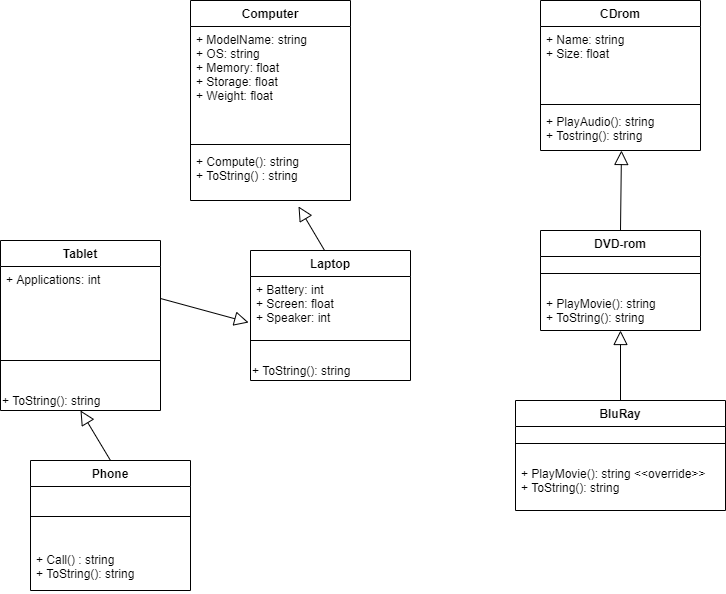

The diagram above was exported from draw.io. Its source (the exported page's mxGraphModel, read from the mxfile embedded in the PNG):
<mxGraphModel dx="1382" dy="764" grid="1" gridSize="10" guides="1" tooltips="1" connect="1" arrows="1" fold="1" page="1" pageScale="1" pageWidth="827" pageHeight="1169" math="0" shadow="0">
  <root>
    <mxCell id="0" />
    <mxCell id="1" parent="0" />
    <mxCell id="VZl6DMjTFjhivSZCWlfF-5" value="Computer" style="swimlane;fontStyle=1;align=center;verticalAlign=top;childLayout=stackLayout;horizontal=1;startSize=26;horizontalStack=0;resizeParent=1;resizeParentMax=0;resizeLast=0;collapsible=1;marginBottom=0;" vertex="1" parent="1">
      <mxGeometry x="260" y="50" width="160" height="200" as="geometry" />
    </mxCell>
    <mxCell id="VZl6DMjTFjhivSZCWlfF-6" value="+ ModelName: string&#10;+ OS: string&#10;+ Memory: float&#10;+ Storage: float&#10;+ Weight: float" style="text;strokeColor=none;fillColor=none;align=left;verticalAlign=top;spacingLeft=4;spacingRight=4;overflow=hidden;rotatable=0;points=[[0,0.5],[1,0.5]];portConstraint=eastwest;" vertex="1" parent="VZl6DMjTFjhivSZCWlfF-5">
      <mxGeometry y="26" width="160" height="114" as="geometry" />
    </mxCell>
    <mxCell id="VZl6DMjTFjhivSZCWlfF-7" value="" style="line;strokeWidth=1;fillColor=none;align=left;verticalAlign=middle;spacingTop=-1;spacingLeft=3;spacingRight=3;rotatable=0;labelPosition=right;points=[];portConstraint=eastwest;" vertex="1" parent="VZl6DMjTFjhivSZCWlfF-5">
      <mxGeometry y="140" width="160" height="8" as="geometry" />
    </mxCell>
    <mxCell id="VZl6DMjTFjhivSZCWlfF-8" value="+ Compute(): string&#10;+ ToString() : string" style="text;strokeColor=none;fillColor=none;align=left;verticalAlign=top;spacingLeft=4;spacingRight=4;overflow=hidden;rotatable=0;points=[[0,0.5],[1,0.5]];portConstraint=eastwest;" vertex="1" parent="VZl6DMjTFjhivSZCWlfF-5">
      <mxGeometry y="148" width="160" height="52" as="geometry" />
    </mxCell>
    <mxCell id="VZl6DMjTFjhivSZCWlfF-9" value="" style="endArrow=block;endFill=0;endSize=12;html=1;exitX=1;exitY=0.5;exitDx=0;exitDy=0;entryX=-0.012;entryY=1.045;entryDx=0;entryDy=0;entryPerimeter=0;" edge="1" parent="1" source="VZl6DMjTFjhivSZCWlfF-35" target="VZl6DMjTFjhivSZCWlfF-11">
      <mxGeometry width="160" relative="1" as="geometry">
        <mxPoint x="280" y="300" as="sourcePoint" />
        <mxPoint x="350" y="310" as="targetPoint" />
      </mxGeometry>
    </mxCell>
    <mxCell id="VZl6DMjTFjhivSZCWlfF-10" value="Laptop" style="swimlane;fontStyle=1;align=center;verticalAlign=top;childLayout=stackLayout;horizontal=1;startSize=26;horizontalStack=0;resizeParent=1;resizeParentMax=0;resizeLast=0;collapsible=1;marginBottom=0;" vertex="1" parent="1">
      <mxGeometry x="320" y="300" width="160" height="130" as="geometry" />
    </mxCell>
    <mxCell id="VZl6DMjTFjhivSZCWlfF-11" value="+ Battery: int&#10;+ Screen: float&#10;+ Speaker: int" style="text;strokeColor=none;fillColor=none;align=left;verticalAlign=top;spacingLeft=4;spacingRight=4;overflow=hidden;rotatable=0;points=[[0,0.5],[1,0.5]];portConstraint=eastwest;" vertex="1" parent="VZl6DMjTFjhivSZCWlfF-10">
      <mxGeometry y="26" width="160" height="44" as="geometry" />
    </mxCell>
    <mxCell id="VZl6DMjTFjhivSZCWlfF-12" value="" style="line;strokeWidth=1;fillColor=none;align=left;verticalAlign=middle;spacingTop=-1;spacingLeft=3;spacingRight=3;rotatable=0;labelPosition=right;points=[];portConstraint=eastwest;" vertex="1" parent="VZl6DMjTFjhivSZCWlfF-10">
      <mxGeometry y="70" width="160" height="40" as="geometry" />
    </mxCell>
    <mxCell id="VZl6DMjTFjhivSZCWlfF-63" value="+ ToString(): string" style="text;html=1;align=left;verticalAlign=middle;resizable=0;points=[];autosize=1;horizontal=1;labelPosition=center;verticalLabelPosition=middle;" vertex="1" parent="VZl6DMjTFjhivSZCWlfF-10">
      <mxGeometry y="110" width="160" height="20" as="geometry" />
    </mxCell>
    <mxCell id="VZl6DMjTFjhivSZCWlfF-29" value="" style="endArrow=block;endFill=0;endSize=12;html=1;exitX=0.463;exitY=0;exitDx=0;exitDy=0;entryX=0.675;entryY=1.115;entryDx=0;entryDy=0;entryPerimeter=0;exitPerimeter=0;" edge="1" parent="1" source="VZl6DMjTFjhivSZCWlfF-10" target="VZl6DMjTFjhivSZCWlfF-8">
      <mxGeometry width="160" relative="1" as="geometry">
        <mxPoint x="260" y="400" as="sourcePoint" />
        <mxPoint x="370" y="330" as="targetPoint" />
      </mxGeometry>
    </mxCell>
    <mxCell id="VZl6DMjTFjhivSZCWlfF-34" value="Tablet" style="swimlane;fontStyle=1;align=center;verticalAlign=top;childLayout=stackLayout;horizontal=1;startSize=26;horizontalStack=0;resizeParent=1;resizeParentMax=0;resizeLast=0;collapsible=1;marginBottom=0;" vertex="1" parent="1">
      <mxGeometry x="70" y="290" width="160" height="170" as="geometry" />
    </mxCell>
    <mxCell id="VZl6DMjTFjhivSZCWlfF-35" value="+ Applications: int&#10;" style="text;strokeColor=none;fillColor=none;align=left;verticalAlign=top;spacingLeft=4;spacingRight=4;overflow=hidden;rotatable=0;points=[[0,0.5],[1,0.5]];portConstraint=eastwest;" vertex="1" parent="VZl6DMjTFjhivSZCWlfF-34">
      <mxGeometry y="26" width="160" height="64" as="geometry" />
    </mxCell>
    <mxCell id="VZl6DMjTFjhivSZCWlfF-36" value="" style="line;strokeWidth=1;fillColor=none;align=left;verticalAlign=middle;spacingTop=-1;spacingLeft=3;spacingRight=3;rotatable=0;labelPosition=right;points=[];portConstraint=eastwest;" vertex="1" parent="VZl6DMjTFjhivSZCWlfF-34">
      <mxGeometry y="90" width="160" height="60" as="geometry" />
    </mxCell>
    <mxCell id="VZl6DMjTFjhivSZCWlfF-65" value="+ ToString(): string" style="text;html=1;align=left;verticalAlign=middle;resizable=0;points=[];autosize=1;horizontal=1;labelPosition=center;verticalLabelPosition=middle;" vertex="1" parent="VZl6DMjTFjhivSZCWlfF-34">
      <mxGeometry y="150" width="160" height="20" as="geometry" />
    </mxCell>
    <mxCell id="VZl6DMjTFjhivSZCWlfF-37" value="" style="endArrow=block;endFill=0;endSize=12;html=1;exitX=0.5;exitY=0;exitDx=0;exitDy=0;entryX=0.5;entryY=1;entryDx=0;entryDy=0;" edge="1" parent="1" source="VZl6DMjTFjhivSZCWlfF-38" target="VZl6DMjTFjhivSZCWlfF-34">
      <mxGeometry width="160" relative="1" as="geometry">
        <mxPoint x="190" y="570" as="sourcePoint" />
        <mxPoint x="398" y="226.99" as="targetPoint" />
      </mxGeometry>
    </mxCell>
    <mxCell id="VZl6DMjTFjhivSZCWlfF-38" value="Phone" style="swimlane;fontStyle=1;align=center;verticalAlign=top;childLayout=stackLayout;horizontal=1;startSize=26;horizontalStack=0;resizeParent=1;resizeParentMax=0;resizeLast=0;collapsible=1;marginBottom=0;" vertex="1" parent="1">
      <mxGeometry x="100" y="510" width="160" height="130" as="geometry" />
    </mxCell>
    <mxCell id="VZl6DMjTFjhivSZCWlfF-40" value="" style="line;strokeWidth=1;fillColor=none;align=left;verticalAlign=middle;spacingTop=-1;spacingLeft=3;spacingRight=3;rotatable=0;labelPosition=right;points=[];portConstraint=eastwest;" vertex="1" parent="VZl6DMjTFjhivSZCWlfF-38">
      <mxGeometry y="26" width="160" height="60" as="geometry" />
    </mxCell>
    <mxCell id="VZl6DMjTFjhivSZCWlfF-42" value="+ Call() : string&#10;+ ToString(): string" style="text;strokeColor=none;fillColor=none;align=left;verticalAlign=top;spacingLeft=4;spacingRight=4;overflow=hidden;rotatable=0;points=[[0,0.5],[1,0.5]];portConstraint=eastwest;" vertex="1" parent="VZl6DMjTFjhivSZCWlfF-38">
      <mxGeometry y="86" width="160" height="44" as="geometry" />
    </mxCell>
    <mxCell id="VZl6DMjTFjhivSZCWlfF-44" value="CDrom" style="swimlane;fontStyle=1;align=center;verticalAlign=top;childLayout=stackLayout;horizontal=1;startSize=26;horizontalStack=0;resizeParent=1;resizeParentMax=0;resizeLast=0;collapsible=1;marginBottom=0;" vertex="1" parent="1">
      <mxGeometry x="610" y="50" width="160" height="150" as="geometry" />
    </mxCell>
    <mxCell id="VZl6DMjTFjhivSZCWlfF-45" value="+ Name: string&#10;+ Size: float" style="text;strokeColor=none;fillColor=none;align=left;verticalAlign=top;spacingLeft=4;spacingRight=4;overflow=hidden;rotatable=0;points=[[0,0.5],[1,0.5]];portConstraint=eastwest;" vertex="1" parent="VZl6DMjTFjhivSZCWlfF-44">
      <mxGeometry y="26" width="160" height="74" as="geometry" />
    </mxCell>
    <mxCell id="VZl6DMjTFjhivSZCWlfF-46" value="" style="line;strokeWidth=1;fillColor=none;align=left;verticalAlign=middle;spacingTop=-1;spacingLeft=3;spacingRight=3;rotatable=0;labelPosition=right;points=[];portConstraint=eastwest;" vertex="1" parent="VZl6DMjTFjhivSZCWlfF-44">
      <mxGeometry y="100" width="160" height="8" as="geometry" />
    </mxCell>
    <mxCell id="VZl6DMjTFjhivSZCWlfF-47" value="+ PlayAudio(): string&#10;+ Tostring(): string" style="text;strokeColor=none;fillColor=none;align=left;verticalAlign=top;spacingLeft=4;spacingRight=4;overflow=hidden;rotatable=0;points=[[0,0.5],[1,0.5]];portConstraint=eastwest;" vertex="1" parent="VZl6DMjTFjhivSZCWlfF-44">
      <mxGeometry y="108" width="160" height="42" as="geometry" />
    </mxCell>
    <mxCell id="VZl6DMjTFjhivSZCWlfF-56" value="BluRay" style="swimlane;fontStyle=1;align=center;verticalAlign=top;childLayout=stackLayout;horizontal=1;startSize=26;horizontalStack=0;resizeParent=1;resizeParentMax=0;resizeLast=0;collapsible=1;marginBottom=0;" vertex="1" parent="1">
      <mxGeometry x="585" y="450" width="210" height="110" as="geometry" />
    </mxCell>
    <mxCell id="VZl6DMjTFjhivSZCWlfF-58" value="" style="line;strokeWidth=1;fillColor=none;align=left;verticalAlign=middle;spacingTop=-1;spacingLeft=3;spacingRight=3;rotatable=0;labelPosition=right;points=[];portConstraint=eastwest;" vertex="1" parent="VZl6DMjTFjhivSZCWlfF-56">
      <mxGeometry y="26" width="210" height="34" as="geometry" />
    </mxCell>
    <mxCell id="VZl6DMjTFjhivSZCWlfF-62" value="+ PlayMovie(): string &lt;&lt;override&gt;&gt;&#10;+ ToString(): string" style="text;strokeColor=none;fillColor=none;align=left;verticalAlign=top;spacingLeft=4;spacingRight=4;overflow=hidden;rotatable=0;points=[[0,0.5],[1,0.5]];portConstraint=eastwest;" vertex="1" parent="VZl6DMjTFjhivSZCWlfF-56">
      <mxGeometry y="60" width="210" height="50" as="geometry" />
    </mxCell>
    <mxCell id="VZl6DMjTFjhivSZCWlfF-48" value="DVD-rom" style="swimlane;fontStyle=1;align=center;verticalAlign=top;childLayout=stackLayout;horizontal=1;startSize=26;horizontalStack=0;resizeParent=1;resizeParentMax=0;resizeLast=0;collapsible=1;marginBottom=0;" vertex="1" parent="1">
      <mxGeometry x="610" y="280" width="160" height="100" as="geometry" />
    </mxCell>
    <mxCell id="VZl6DMjTFjhivSZCWlfF-50" value="" style="line;strokeWidth=1;fillColor=none;align=left;verticalAlign=middle;spacingTop=-1;spacingLeft=3;spacingRight=3;rotatable=0;labelPosition=right;points=[];portConstraint=eastwest;" vertex="1" parent="VZl6DMjTFjhivSZCWlfF-48">
      <mxGeometry y="26" width="160" height="34" as="geometry" />
    </mxCell>
    <mxCell id="VZl6DMjTFjhivSZCWlfF-51" value="+ PlayMovie(): string&#10;+ ToString(): string" style="text;strokeColor=none;fillColor=none;align=left;verticalAlign=top;spacingLeft=4;spacingRight=4;overflow=hidden;rotatable=0;points=[[0,0.5],[1,0.5]];portConstraint=eastwest;" vertex="1" parent="VZl6DMjTFjhivSZCWlfF-48">
      <mxGeometry y="60" width="160" height="40" as="geometry" />
    </mxCell>
    <mxCell id="VZl6DMjTFjhivSZCWlfF-60" value="" style="endArrow=block;endFill=0;endSize=12;html=1;exitX=0.5;exitY=0;exitDx=0;exitDy=0;entryX=0.5;entryY=1;entryDx=0;entryDy=0;entryPerimeter=0;" edge="1" parent="1" source="VZl6DMjTFjhivSZCWlfF-56" target="VZl6DMjTFjhivSZCWlfF-51">
      <mxGeometry width="160" relative="1" as="geometry">
        <mxPoint x="510" y="493.01" as="sourcePoint" />
        <mxPoint x="558" y="420" as="targetPoint" />
      </mxGeometry>
    </mxCell>
    <mxCell id="VZl6DMjTFjhivSZCWlfF-61" value="" style="endArrow=block;endFill=0;endSize=12;html=1;exitX=0.5;exitY=0;exitDx=0;exitDy=0;entryX=0.506;entryY=1;entryDx=0;entryDy=0;entryPerimeter=0;" edge="1" parent="1" source="VZl6DMjTFjhivSZCWlfF-48" target="VZl6DMjTFjhivSZCWlfF-47">
      <mxGeometry width="160" relative="1" as="geometry">
        <mxPoint x="530" y="273.01" as="sourcePoint" />
        <mxPoint x="578" y="200" as="targetPoint" />
      </mxGeometry>
    </mxCell>
  </root>
</mxGraphModel>